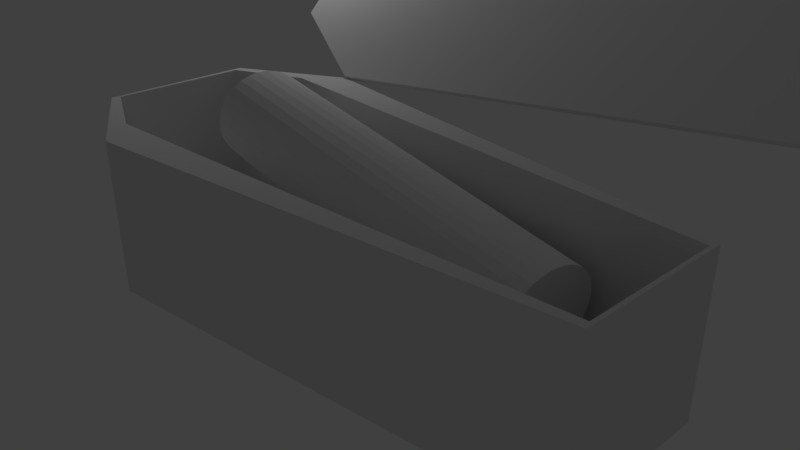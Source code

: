 # Source: p3.blend  (saved by Blender 2.79.0; exported with 4.5.12 LTS)
import bpy
from mathutils import Matrix  # noqa: F401  (used for matrix-valued properties, if any)

bpy.ops.wm.read_factory_settings(use_empty=True)
scene = bpy.context.scene
scene.name = 'Scene'

# ---- collections
col_collection_1 = bpy.data.collections.new('Collection 1'); scene.collection.children.link(col_collection_1)
col_collection_7 = bpy.data.collections.new('Collection 7'); scene.collection.children.link(col_collection_7)

# ---- materials (node trees are filled in below, after node groups)
mat_material = bpy.data.materials.new('Material')
mat_material.alpha_threshold = 0.0
mat_material.use_transparent_shadow = False
mat_material.preview_render_type = 'FLAT'
mat_material.roughness = 0.5
mat_material_002 = bpy.data.materials.new('Material.002')
mat_material_002.alpha_threshold = 0.0
mat_material_002.use_transparent_shadow = False
mat_material_002.roughness = 0.5
mat_material_001 = bpy.data.materials.new('Material.001')
mat_material_001.alpha_threshold = 0.0
mat_material_001.use_transparent_shadow = False
mat_material_001.roughness = 0.5

# ---- material node trees

# ---- world
world_world = bpy.data.worlds.new('World'); scene.world = world_world
world_world.color = (0.05088, 0.05088, 0.05088)
world_world.use_sun_shadow = False
world_world.sun_shadow_jitter_overblur = 0.0
world_world.cycles.sampling_method = 'MANUAL'

# ---- cameras
cam_camera = bpy.data.cameras.new('Camera')
cam_camera.clip_end = 100.0
cam_camera.lens = 35.0
cam_camera.sensor_width = 32.0
cam_camera.sensor_height = 18.0
cam_camera.ortho_scale = 7.314
cam_camera.dof.focus_distance = 0.0
cam_camera.dof.aperture_fstop = 128.0

# ---- lights
light_lamp = bpy.data.lights.new('Lamp', 'POINT')
light_lamp.transmission_factor = 0.0
light_lamp.cutoff_distance = 30.0
light_lamp.energy = 100.0
light_lamp.shadow_buffer_clip_start = 1.001
light_lamp.shadow_soft_size = 0.1
light_lamp.shadow_maximum_resolution = 0.006
light_lamp.use_absolute_resolution = True

# ---- meshes
me_cube_008 = bpy.data.meshes.new('Cube.008')
me_cube_008.from_pydata([(-0.9868, -0.9, -0.6872), (-0.9868, 0.9, -0.6872), (0.9868, -0.9, -0.6872), (0.9868, 0.9, -0.6872), (-1.0, -1.0, -1.0), (-1.0, -1.0, 1.0), (-1.0, 1.0, -1.0), (-1.0, 1.0, 1.0), (1.0, -1.0, -1.0), (1.0, -1.0, 1.0), (1.0, 1.0, -1.0), (1.0, 1.0, 1.0), (-0.9868, -0.9, 1.0), (-0.9868, 0.9, 1.0), (0.9868, 0.9, 1.0), (0.9868, -0.9, 1.0), (-0.7316, 1.236, -0.6872), (-0.7316, -1.236, -0.6872), (-0.7316, -1.347, 1.0), (-0.7316, 1.347, 1.0), (-0.6245, 1.797, -1.0), (-0.6245, 1.797, 1.0), (-0.6245, -1.797, -1.0), (-0.6245, -1.797, 1.0)], [], [(0, 1, 13, 12), (16, 3, 14, 19), (3, 2, 15, 14), (17, 0, 12, 18), (16, 17, 2, 3), (4, 5, 7, 6), (20, 21, 11, 10), (10, 11, 9, 8), (22, 23, 5, 4), (20, 10, 8, 22), (11, 14, 15, 18, 12, 5, 23, 9), (5, 12, 13, 19, 14, 11, 21, 7), (1, 0, 17, 16), (2, 17, 18, 15), (1, 16, 19, 13), (6, 20, 22, 4), (8, 9, 23, 22), (6, 7, 21, 20)])
me_cube_008.materials.append(mat_material)
me_cube_008.use_remesh_preserve_volume = False
me_cube_008.use_remesh_preserve_attributes = False
me_cube_008.use_mirror_vertex_groups = False
me_cube_008.update()
me_cylinder = bpy.data.meshes.new('Cylinder')
me_cylinder.from_pydata([(0.3148, 1.948, -0.01613), (0.3148, 1.948, 1.984), (0.5099, 1.929, -0.01613), (0.5099, 1.929, 1.984), (0.6975, 1.872, -0.01613), (0.6975, 1.872, 1.984), (0.8704, 1.779, -0.01613), (0.8704, 1.779, 1.984), (1.022, 1.655, -0.01613), (1.022, 1.655, 1.984), (1.146, 1.504, -0.01613), (1.146, 1.504, 1.984), (1.239, 1.331, -0.01613), (1.239, 1.331, 1.984), (1.296, 1.143, -0.01613), (1.296, 1.143, 1.984), (1.315, 0.948, -0.01613), (1.315, 0.948, 1.984), (1.296, 0.7529, -0.01613), (1.296, 0.7529, 1.984), (1.239, 0.5653, -0.01613), (1.239, 0.5653, 1.984), (1.146, 0.3924, -0.01613), (1.146, 0.3924, 1.984), (1.022, 0.2409, -0.01613), (1.022, 0.2409, 1.984), (0.8704, 0.1165, -0.01613), (0.8704, 0.1165, 1.984), (0.6975, 0.0241, -0.01613), (0.6975, 0.0241, 1.984), (0.5099, -0.0328, -0.01613), (0.5099, -0.0328, 1.984), (0.3148, -0.05202, -0.01613), (0.3148, -0.05202, 1.984), (0.1197, -0.0328, -0.01613), (0.1197, -0.0328, 1.984), (-0.06788, 0.0241, -0.01613), (-0.06788, 0.0241, 1.984), (-0.2408, 0.1165, -0.01613), (-0.2408, 0.1165, 1.984), (-0.3923, 0.2409, -0.01613), (-0.3923, 0.2409, 1.984), (-0.5167, 0.3924, -0.01613), (-0.5167, 0.3924, 1.984), (-0.6091, 0.5653, -0.01613), (-0.6091, 0.5653, 1.984), (-0.666, 0.7529, -0.01613), (-0.666, 0.7529, 1.984), (-0.6852, 0.948, -0.01613), (-0.6852, 0.948, 1.984), (-0.666, 1.143, -0.01613), (-0.666, 1.143, 1.984), (-0.6091, 1.331, -0.01613), (-0.6091, 1.331, 1.984), (-0.5167, 1.504, -0.01613), (-0.5167, 1.504, 1.984), (-0.3923, 1.655, -0.01613), (-0.3923, 1.655, 1.984), (-0.2408, 1.779, -0.01613), (-0.2408, 1.779, 1.984), (-0.06788, 1.872, -0.01613), (-0.06788, 1.872, 1.984), (0.1197, 1.929, -0.01613), (0.1197, 1.929, 1.984)], [], [(0, 1, 3, 2), (2, 3, 5, 4), (4, 5, 7, 6), (6, 7, 9, 8), (8, 9, 11, 10), (10, 11, 13, 12), (12, 13, 15, 14), (14, 15, 17, 16), (16, 17, 19, 18), (18, 19, 21, 20), (20, 21, 23, 22), (22, 23, 25, 24), (24, 25, 27, 26), (26, 27, 29, 28), (28, 29, 31, 30), (30, 31, 33, 32), (32, 33, 35, 34), (34, 35, 37, 36), (36, 37, 39, 38), (38, 39, 41, 40), (40, 41, 43, 42), (42, 43, 45, 44), (44, 45, 47, 46), (46, 47, 49, 48), (48, 49, 51, 50), (50, 51, 53, 52), (52, 53, 55, 54), (54, 55, 57, 56), (56, 57, 59, 58), (58, 59, 61, 60), (3, 1, 63, 61, 59, 57, 55, 53, 51, 49, 47, 45, 43, 41, 39, 37, 35, 33, 31, 29, 27, 25, 23, 21, 19, 17, 15, 13, 11, 9, 7, 5), (60, 61, 63, 62), (62, 63, 1, 0), (0, 2, 4, 6, 8, 10, 12, 14, 16, 18, 20, 22, 24, 26, 28, 30, 32, 34, 36, 38, 40, 42, 44, 46, 48, 50, 52, 54, 56, 58, 60, 62)])
me_cylinder.materials.append(mat_material_002)
me_cylinder.use_remesh_preserve_volume = False
me_cylinder.use_remesh_preserve_attributes = False
me_cylinder.use_mirror_vertex_groups = False
me_cylinder.update()
me_cube_001 = bpy.data.meshes.new('Cube.001')
me_cube_001.from_pydata([(-0.385, -2.686, 0.267), (-0.385, -0.8856, 0.267), (1.589, -2.686, 0.267), (1.589, -0.8856, 0.267), (-0.3983, -2.786, -0.04584), (-0.3983, -2.786, 1.954), (-0.3983, -0.7856, -0.04584), (-0.3983, -0.7856, 1.954), (1.602, -2.786, -0.04584), (1.602, -2.786, 1.954), (1.602, -0.7856, -0.04584), (1.602, -0.7856, 1.954), (-0.385, -2.686, 1.954), (-0.385, -0.8856, 1.954), (1.589, -0.8856, 1.954), (1.589, -2.686, 1.954), (-0.1298, -0.5499, 0.267), (-0.1298, -3.021, 0.267), (-0.1298, -3.133, 1.954), (-0.1298, -0.4385, 1.954), (-0.02273, 0.01127, -0.04584), (-0.02273, 0.01127, 1.954), (-0.02273, -3.583, -0.04584), (-0.02273, -3.583, 1.954), (-0.385, -0.8856, 0.267), (1.589, -0.8856, 0.267), (1.589, -2.686, 0.267), (-0.385, -2.686, 0.267), (-0.1298, -3.021, 0.267), (-0.1298, -0.5499, 0.267)], [], [(27, 24, 13, 12), (29, 25, 14, 19), (25, 26, 15, 14), (28, 27, 12, 18), (16, 17, 2, 3), (4, 5, 7, 6), (20, 21, 11, 10), (10, 11, 9, 8), (22, 23, 5, 4), (20, 10, 8, 22), (11, 14, 15, 18, 12, 5, 23, 9), (5, 12, 13, 19, 14, 11, 21, 7), (1, 0, 17, 16), (26, 28, 18, 15), (24, 29, 19, 13), (6, 20, 22, 4), (8, 9, 23, 22), (6, 7, 21, 20), (1, 16, 29, 24), (2, 17, 28, 26), (17, 0, 27, 28), (3, 2, 26, 25), (16, 3, 25, 29), (0, 1, 24, 27)])
me_cube_001.materials.append(mat_material_001)
me_cube_001.use_remesh_preserve_volume = False
me_cube_001.use_remesh_preserve_attributes = False
me_cube_001.use_mirror_vertex_groups = False
me_cube_001.update()

# ---- objects
ob_lamp = bpy.data.objects.new('Lamp', light_lamp)
ob_camera = bpy.data.objects.new('Camera', cam_camera)
ob_cajon = bpy.data.objects.new('cajon', me_cube_008)
ob_muerto = bpy.data.objects.new('muerto', me_cylinder)
ob_tapa = bpy.data.objects.new('tapa', me_cube_001)

# ---- transforms, parenting, visibility, modifiers, constraints
ob_lamp.location = (-3.673, 3.513, 5.16)
ob_lamp.rotation_euler = (0.6503, 0.05522, 1.866)
ob_lamp.lock_rotations_4d = False
ob_lamp.empty_display_type = 'ARROWS'
ob_lamp.color = (0.0, 0.0, 0.0, 0.0)
ob_lamp.lineart.crease_threshold = 0.0
ob_camera.location = (7.513, -5.318, 5.604)
ob_camera.rotation_euler = (1.109, 0.0, 0.8149)
ob_camera.lock_rotations_4d = False
ob_camera.empty_display_type = 'ARROWS'
ob_camera.color = (0.0, 0.0, 0.0, 0.0)
ob_camera.display_type = 'WIRE'
ob_camera.lineart.crease_threshold = 0.0
ob_cajon.location = (0.6731, 0.4932, 0.9824)
ob_cajon.scale = (3.78, 1.0, 1.0)
ob_cajon.show_texture_space = True
ob_cajon.lineart.crease_threshold = 0.0
ob_muerto.parent = ob_cajon
ob_muerto.matrix_parent_inverse = Matrix(((0.2646, 0.0, 0.0, -0.05843), (0.0, 1.0, 0.0, 2.955), (0.0, 0.0, 1.0, -0.7654), (0.0, 0.0, 0.0, 1.0)))
ob_muerto.location = (2.9, -2.787, 1.439)
ob_muerto.rotation_euler = (-1.404, 6.752, -4.692)
ob_muerto.scale = (0.675, 0.6048, 2.5)
ob_muerto.lock_rotation = (False, False, True)
ob_muerto.lineart.crease_threshold = 0.0
ob_tapa.parent = ob_cajon
ob_tapa.matrix_parent_inverse = Matrix(((0.2646, 0.0, 0.0, 0.2876), (0.0, 1.0, 0.0, 6.314), (0.0, 0.0, 1.0, -1.731), (0.0, 0.0, 0.0, 1.0)))
ob_tapa.location = (-3.336, -4.529, 2.773)
ob_tapa.rotation_euler = (-2.346, 0.0, 0.0)
ob_tapa.scale = (3.788, 0.9836, 0.0454)
ob_tapa.lock_rotation = (False, True, True)
ob_tapa.lineart.crease_threshold = 0.0

# ---- collection membership
col_collection_1.objects.link(ob_lamp)
col_collection_1.objects.link(ob_camera)
col_collection_1.objects.link(ob_cajon)
col_collection_7.objects.link(ob_muerto)
col_collection_7.objects.link(ob_tapa)

# ---- scene / render settings (as saved in the file)
scene.camera = ob_camera
scene.frame_start = 1; scene.frame_end = 250; scene.frame_set(264)
scene.render.engine = 'BLENDER_EEVEE_NEXT'
scene.render.resolution_percentage = 50
scene.render.dither_intensity = 0.0
scene.cycles.use_denoising = False
scene.cycles.samples = 128
scene.cycles.sampling_pattern = 'TABULATED_SOBOL'
scene.cycles.use_adaptive_sampling = False
scene.cycles.use_light_tree = False
scene.cycles.blur_glossy = 0.0
scene.cycles.sample_clamp_indirect = 0.0
scene.view_settings.view_transform = 'Standard'
bpy.context.view_layer.update()
